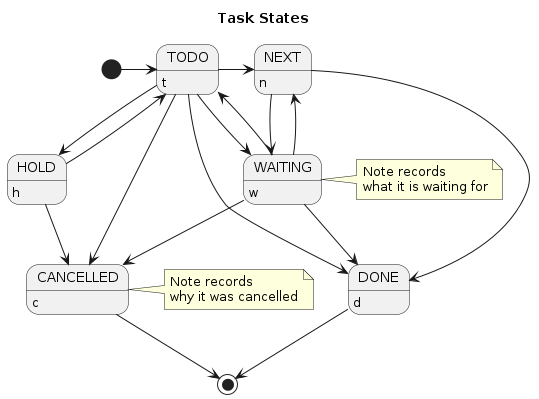

The diagram above was rendered by PlantUML. Its source (embedded in the PNG):
@startuml
title Task States
[*] -> TODO
TODO -> NEXT
TODO -> DONE
NEXT -> DONE
DONE -> [*]
TODO --> WAITING
WAITING --> TODO
NEXT --> WAITING
WAITING --> NEXT
HOLD --> CANCELLED
WAITING --> CANCELLED
CANCELLED --> [*]
TODO --> HOLD
HOLD --> TODO
TODO --> CANCELLED
TODO: t
NEXT: n
DONE: d
WAITING:w
note right of WAITING: Note records\nwhat it is waiting for
HOLD:h
note right of CANCELLED: Note records\nwhy it was cancelled
CANCELLED:c
WAITING --> DONE
@enduml